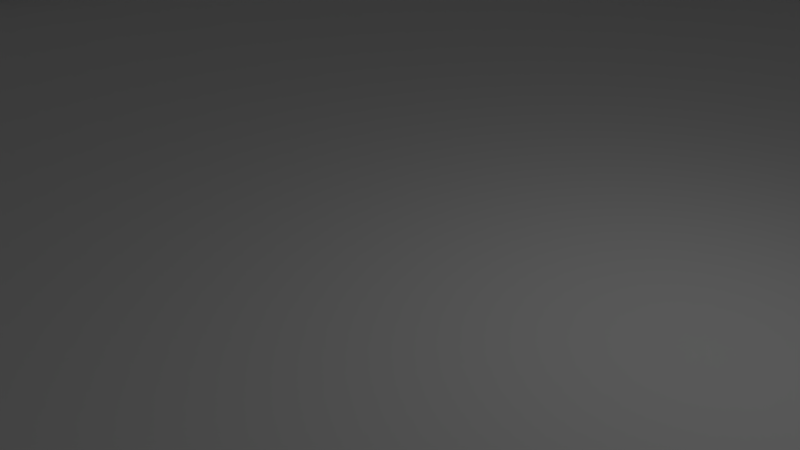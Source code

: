# Source: Arena.blend  (saved by Blender 2.78.0; exported with 4.5.12 LTS)
import bpy
from mathutils import Matrix  # noqa: F401  (used for matrix-valued properties, if any)

bpy.ops.wm.read_factory_settings(use_empty=True)
scene = bpy.context.scene
scene.name = 'Scene'

# ---- collections
col_collection_1 = bpy.data.collections.new('Collection 1'); scene.collection.children.link(col_collection_1)

# ---- materials (node trees are filled in below, after node groups)
mat_floor = bpy.data.materials.new('Floor')
mat_floor.alpha_threshold = 0.0
mat_floor.use_transparent_shadow = False
mat_floor.roughness = 0.5
mat_ledge = bpy.data.materials.new('Ledge')
mat_ledge.alpha_threshold = 0.0
mat_ledge.use_transparent_shadow = False
mat_ledge.roughness = 0.5
mat_wall = bpy.data.materials.new('Wall')
mat_wall.alpha_threshold = 0.0
mat_wall.use_transparent_shadow = False
mat_wall.roughness = 0.5

# ---- material node trees

# ---- world
world_world = bpy.data.worlds.new('World'); scene.world = world_world
world_world.color = (0.05088, 0.05088, 0.05088)
world_world.use_sun_shadow = False
world_world.sun_shadow_jitter_overblur = 0.0
world_world.cycles.sampling_method = 'MANUAL'

# ---- cameras
cam_camera = bpy.data.cameras.new('Camera')
cam_camera.clip_end = 100.0
cam_camera.lens = 35.0
cam_camera.sensor_width = 32.0
cam_camera.sensor_height = 18.0
cam_camera.ortho_scale = 7.314
cam_camera.dof.focus_distance = 0.0
cam_camera.dof.aperture_fstop = 128.0

# ---- lights
light_lamp = bpy.data.lights.new('Lamp', 'POINT')
light_lamp.transmission_factor = 0.0
light_lamp.cutoff_distance = 30.0
light_lamp.energy = 100.0
light_lamp.shadow_buffer_clip_start = 1.001
light_lamp.shadow_soft_size = 0.1
light_lamp.shadow_maximum_resolution = 0.006
light_lamp.use_absolute_resolution = True

# ---- meshes
me_cylinder = bpy.data.meshes.new('Cylinder')
me_cylinder.from_pydata([(0.0, 1.0, -1.0), (0.0, 1.0, 1.0), (0.1951, 0.9808, -1.0), (0.1951, 0.9808, 1.0), (0.3827, 0.9239, -1.0), (0.3827, 0.9239, 1.0), (0.5556, 0.8315, -1.0), (0.5556, 0.8315, 1.0), (0.7071, 0.7071, -1.0), (0.7071, 0.7071, 1.0), (0.8315, 0.5556, -1.0), (0.8315, 0.5556, 1.0), (0.9239, 0.3827, -1.0), (0.9239, 0.3827, 1.0), (0.9808, 0.1951, -1.0), (0.9808, 0.1951, 1.0), (1.0, 7.55e-08, -1.0), (1.0, 7.55e-08, 1.0), (0.9808, -0.1951, -1.0), (0.9808, -0.1951, 1.0), (0.9239, -0.3827, -1.0), (0.9239, -0.3827, 1.0), (0.8315, -0.5556, -1.0), (0.8315, -0.5556, 1.0), (0.7071, -0.7071, -1.0), (0.7071, -0.7071, 1.0), (0.5556, -0.8315, -1.0), (0.5556, -0.8315, 1.0), (0.3827, -0.9239, -1.0), (0.3827, -0.9239, 1.0), (0.1951, -0.9808, -1.0), (0.1951, -0.9808, 1.0), (-3.258e-07, -1.0, -1.0), (-3.258e-07, -1.0, 1.0), (-0.1951, -0.9808, -1.0), (-0.1951, -0.9808, 1.0), (-0.3827, -0.9239, -1.0), (-0.3827, -0.9239, 1.0), (-0.5556, -0.8315, -1.0), (-0.5556, -0.8315, 1.0), (-0.7071, -0.7071, -1.0), (-0.7071, -0.7071, 1.0), (-0.8315, -0.5556, -1.0), (-0.8315, -0.5556, 1.0), (-0.9239, -0.3827, -1.0), (-0.9239, -0.3827, 1.0), (-0.9808, -0.1951, -1.0), (-0.9808, -0.1951, 1.0), (-1.0, 9.656e-07, -1.0), (-1.0, 9.656e-07, 1.0), (-0.9808, 0.1951, -1.0), (-0.9808, 0.1951, 1.0), (-0.9239, 0.3827, -1.0), (-0.9239, 0.3827, 1.0), (-0.8315, 0.5556, -1.0), (-0.8315, 0.5556, 1.0), (-0.7071, 0.7071, -1.0), (-0.7071, 0.7071, 1.0), (-0.5556, 0.8315, -1.0), (-0.5556, 0.8315, 1.0), (-0.3827, 0.9239, -1.0), (-0.3827, 0.9239, 1.0), (-0.1951, 0.9808, -1.0), (-0.1951, 0.9808, 1.0)], [], [(0, 1, 3, 2), (2, 3, 5, 4), (4, 5, 7, 6), (6, 7, 9, 8), (8, 9, 11, 10), (10, 11, 13, 12), (12, 13, 15, 14), (14, 15, 17, 16), (16, 17, 19, 18), (18, 19, 21, 20), (20, 21, 23, 22), (22, 23, 25, 24), (24, 25, 27, 26), (26, 27, 29, 28), (28, 29, 31, 30), (30, 31, 33, 32), (32, 33, 35, 34), (34, 35, 37, 36), (36, 37, 39, 38), (38, 39, 41, 40), (40, 41, 43, 42), (42, 43, 45, 44), (44, 45, 47, 46), (46, 47, 49, 48), (48, 49, 51, 50), (50, 51, 53, 52), (52, 53, 55, 54), (54, 55, 57, 56), (56, 57, 59, 58), (58, 59, 61, 60), (3, 1, 63, 61, 59, 57, 55, 53, 51, 49, 47, 45, 43, 41, 39, 37, 35, 33, 31, 29, 27, 25, 23, 21, 19, 17, 15, 13, 11, 9, 7, 5), (60, 61, 63, 62), (62, 63, 1, 0), (0, 2, 4, 6, 8, 10, 12, 14, 16, 18, 20, 22, 24, 26, 28, 30, 32, 34, 36, 38, 40, 42, 44, 46, 48, 50, 52, 54, 56, 58, 60, 62)])
_uv = me_cylinder.uv_layers.new(name='UVMap')
_uv.uv.foreach_set('vector', [0.5955, 0.0, 0.5955, 0.3344, 0.5547, 0.3344, 0.5547, 0.0, 0.5547, 0.0, 0.5547, 0.3344, 0.5147, 0.3344, 0.5147, 2.99e-08, 0.5147, 2.99e-08, 0.5147, 0.3344, 0.477, 0.3344, 0.477, 1.993e-08, 0.477, 1.993e-08, 0.477, 0.3344, 0.4431, 0.3344, 0.4431, 1.993e-08, 0.4431, 1.993e-08, 0.4431, 0.3344, 0.4142, 0.3344, 0.4142, 1.993e-08, 0.264, 0.6656, 0.264, 1.0, 0.2301, 1.0, 0.2301, 0.6656, 0.2301, 0.6656, 0.2301, 1.0, 0.1924, 1.0, 0.1924, 0.6656, 0.1924, 0.6656, 0.1924, 1.0, 0.1524, 1.0, 0.1524, 0.6656, 0.1524, 0.6656, 0.1524, 1.0, 0.1116, 1.0, 0.1116, 0.6656, 0.1116, 0.6656, 0.1116, 1.0, 0.07161, 1.0, 0.07161, 0.6656, 0.07161, 0.6656, 0.07161, 1.0, 0.03392, 1.0, 0.03392, 0.6656, 0.03392, 0.6656, 0.03392, 1.0, 0.0, 1.0, 1.24e-08, 0.6656, 0.4142, 0.6688, 0.4142, 0.3344, 0.4481, 0.3344, 0.4481, 0.6688, 0.4481, 0.6688, 0.4481, 0.3344, 0.4858, 0.3344, 0.4858, 0.6688, 0.4858, 0.6688, 0.4858, 0.3344, 0.5258, 0.3344, 0.5258, 0.6688, 0.5258, 0.6688, 0.5258, 0.3344, 0.5666, 0.3344, 0.5666, 0.6688, 0.5666, 0.6688, 0.5666, 0.3344, 0.6066, 0.3344, 0.6066, 0.6688, 0.6066, 0.6688, 0.6066, 0.3344, 0.6443, 0.3344, 0.6443, 0.6688, 0.6443, 0.6688, 0.6443, 0.3344, 0.6783, 0.3344, 0.6783, 0.6688, 0.6783, 0.6688, 0.6783, 0.3344, 0.7071, 0.3344, 0.7071, 0.6688, 0.7071, 0.6688, 0.7071, 0.3344, 0.741, 0.3344, 0.741, 0.6688, 0.741, 0.6688, 0.741, 0.3344, 0.7787, 0.3344, 0.7787, 0.6688, 0.7787, 0.6688, 0.7787, 0.3344, 0.8187, 0.3344, 0.8187, 0.6688, 0.8187, 0.6688, 0.8187, 0.3344, 0.8595, 0.3344, 0.8595, 0.6688, 0.8595, 0.6688, 0.8595, 0.3344, 0.8995, 0.3344, 0.8995, 0.6688, 0.8995, 0.6688, 0.8995, 0.3344, 0.9372, 0.3344, 0.9372, 0.6688, 0.9372, 0.6688, 0.9372, 0.3344, 0.9712, 0.3344, 0.9712, 0.6688, 0.9712, 0.6688, 0.9712, 0.3344, 1.0, 0.3344, 1.0, 0.6688, 0.736, 1.993e-08, 0.736, 0.3344, 0.7071, 0.3344, 0.7071, 1.993e-08, 0.7071, 1.993e-08, 0.7071, 0.3344, 0.6732, 0.3344, 0.6732, 1.993e-08, 0.1867, 0.6656, 0.1467, 0.6592, 0.109, 0.6467, 0.07508, 0.6284, 0.04624, 0.6053, 0.02357, 0.578, 0.007959, 0.5477, 3.721e-08, 0.5156, 0.0, 0.4828, 0.007959, 0.4507, 0.02357, 0.4204, 0.04624, 0.3931, 0.07508, 0.3699, 0.109, 0.3517, 0.1467, 0.3392, 0.1867, 0.3328, 0.2275, 0.3328, 0.2675, 0.3392, 0.3052, 0.3517, 0.3391, 0.3699, 0.368, 0.3931, 0.3906, 0.4204, 0.4063, 0.4507, 0.4142, 0.4828, 0.4142, 0.5156, 0.4063, 0.5477, 0.3906, 0.578, 0.368, 0.6053, 0.3391, 0.6284, 0.3052, 0.6467, 0.2675, 0.6592, 0.2275, 0.6656, 0.6732, 1.993e-08, 0.6732, 0.3344, 0.6355, 0.3344, 0.6355, 1.993e-08, 0.6355, 1.993e-08, 0.6355, 0.3344, 0.5955, 0.3344, 0.5955, 0.0, 2.481e-08, 0.1828, 0.0, 0.15, 0.007959, 0.1179, 0.02357, 0.08758, 0.04624, 0.06033, 0.07508, 0.03715, 0.109, 0.01894, 0.1467, 0.006395, 0.1867, 9.966e-09, 0.2275, 0.0, 0.2675, 0.006395, 0.3052, 0.01894, 0.3391, 0.03715, 0.368, 0.06033, 0.3906, 0.08758, 0.4063, 0.1179, 0.4142, 0.15, 0.4142, 0.1828, 0.4063, 0.2149, 0.3906, 0.2452, 0.368, 0.2725, 0.3391, 0.2956, 0.3052, 0.3139, 0.2675, 0.3264, 0.2275, 0.3328, 0.1867, 0.3328, 0.1467, 0.3264, 0.109, 0.3139, 0.07508, 0.2956, 0.04624, 0.2725, 0.02357, 0.2452, 0.007959, 0.2149])
me_cylinder.materials.append(mat_floor)
me_cylinder.use_remesh_preserve_volume = False
me_cylinder.use_remesh_preserve_attributes = False
me_cylinder.use_mirror_vertex_groups = False
me_cylinder.update()
me_cube = bpy.data.meshes.new('Cube')
me_cube.from_pydata([(-1.838, -21.0, 0.0), (-1.838, -21.0, 1.444), (-1.666, -18.97, 0.0), (-1.666, -18.97, 1.444), (1.838, -21.0, 0.0), (1.838, -21.0, 1.444), (1.666, -18.97, 0.0), (1.666, -18.97, 1.444), (-1.924, -21.99, 0.0), (-1.924, -21.99, 1.444), (1.924, -21.99, 0.0), (1.924, -21.99, 1.444), (-1.838, -21.0, 5.189), (1.838, -21.0, 5.189), (-1.924, -21.99, 5.189), (1.924, -21.99, 5.189)], [], [(7, 6, 2, 3), (6, 2, 0, 1, 3, 7, 5, 4), (1, 0, 8, 9), (2, 6, 4, 0), (7, 3, 1, 5), (10, 11, 9, 8), (0, 4, 10, 8), (11, 5, 13, 15), (4, 5, 11, 10), (13, 12, 14, 15), (1, 9, 14, 12), (9, 11, 15, 14), (5, 1, 12, 13)])
me_cube.polygons.foreach_set('material_index', [0, 0, 1, 0, 0, 1, 0, 1, 1, 1, 1, 1, 1])
_uv = me_cube.uv_layers.new(name='UVMap')
_uv.uv.foreach_set('vector', [0.8068, 0.8022, 0.6667, 0.8022, 0.6667, 0.4335, 0.8068, 0.4335, 0.6667, 0.8022, 0.6667, 0.4335, 0.6667, 0.4144, 0.8068, 0.4144, 0.8068, 0.4335, 0.8068, 0.8022, 0.8068, 0.8213, 0.6667, 0.8213, 0.8068, 0.5742, 0.8068, 0.4144, 0.9034, 0.4144, 0.9034, 0.5742, 0.3733, 0.8117, 0.3733, 0.4429, 0.5704, 0.4239, 0.5704, 0.8307, 0.0, 0.9621, 0.0, 0.5933, 0.1971, 0.5742, 0.1971, 0.9811, 4.627e-08, 0.5742, 3.47e-08, 0.4144, 0.3733, 0.4144, 0.3733, 0.5742, 0.5704, 0.8307, 0.5704, 0.4239, 0.6667, 0.4144, 0.6667, 0.8402, 1.0, 0.8289, 0.9034, 0.8289, 0.9034, 0.4144, 1.0, 0.4144, 0.9034, 0.9887, 0.9034, 0.8289, 1.0, 0.8289, 1.0, 0.9887, 0.2933, 0.5837, 0.2933, 0.9906, 0.1971, 1.0, 0.1971, 0.5742, 0.8068, 0.5742, 0.9034, 0.5742, 0.9034, 0.9887, 0.8068, 0.9887, 0.3733, 0.4144, 3.47e-08, 0.4144, 0.0, 0.0, 0.3733, 0.0, 0.7301, 0.4144, 0.3733, 0.4144, 0.3733, 0.0, 0.7301, 1.055e-07])
me_cube.materials.append(mat_ledge)
me_cube.materials.append(mat_wall)
me_cube.use_remesh_preserve_volume = False
me_cube.use_remesh_preserve_attributes = False
me_cube.use_mirror_vertex_groups = False
me_cube.update()

# ---- objects
ob_floor = bpy.data.objects.new('Floor', me_cylinder)
ob_center = bpy.data.objects.new('Center', None)
ob_wall = bpy.data.objects.new('Wall', me_cube)
ob_lamp = bpy.data.objects.new('Lamp', light_lamp)
ob_camera = bpy.data.objects.new('Camera', cam_camera)

# ---- transforms, parenting, visibility, modifiers, constraints
ob_floor.location = (0.0, 0.0, 0.0)
ob_floor.scale = (22.12, 22.12, 0.02957)
ob_floor.lineart.crease_threshold = 0.0
ob_center.location = (0.0, 0.0, 0.0)
ob_center.rotation_euler = (0.0, 0.0, 0.1745)
ob_center.empty_image_offset = (0.0, 0.0)
ob_center.hide_viewport = True
ob_center.lineart.crease_threshold = 0.0
ob_wall.location = (0.0, 0.0, 0.0)
ob_wall.lineart.crease_threshold = 0.0
_m = ob_wall.modifiers.new('Array', 'ARRAY')
_m.count = 36
_m.constant_offset_displace = (4.89, 0.0, 0.0)
_m.use_relative_offset = False
_m.use_object_offset = True
_m.offset_object = ob_center
ob_lamp.location = (4.076, 1.091, 5.904)
ob_lamp.rotation_euler = (0.6503, 0.05522, 1.866)
ob_lamp.lock_rotations_4d = False
ob_lamp.empty_display_type = 'ARROWS'
ob_lamp.color = (0.0, 0.0, 0.0, 0.0)
ob_lamp.lineart.crease_threshold = 0.0
ob_camera.location = (7.481, -6.508, 5.344)
ob_camera.rotation_euler = (1.109, 0.0, 0.8149)
ob_camera.lock_rotations_4d = False
ob_camera.empty_display_type = 'ARROWS'
ob_camera.color = (0.0, 0.0, 0.0, 0.0)
ob_camera.display_type = 'WIRE'
ob_camera.lineart.crease_threshold = 0.0

# ---- collection membership
col_collection_1.objects.link(ob_floor)
col_collection_1.objects.link(ob_center)
col_collection_1.objects.link(ob_wall)
col_collection_1.objects.link(ob_lamp)
col_collection_1.objects.link(ob_camera)

# ---- scene / render settings (as saved in the file)
scene.camera = ob_camera
scene.frame_start = 1; scene.frame_end = 250; scene.frame_set(1)
scene.render.engine = 'BLENDER_EEVEE_NEXT'
scene.render.resolution_percentage = 50
scene.render.dither_intensity = 0.0
scene.cycles.use_denoising = False
scene.cycles.samples = 128
scene.cycles.sampling_pattern = 'TABULATED_SOBOL'
scene.cycles.light_sampling_threshold = 0.0
scene.cycles.use_adaptive_sampling = False
scene.cycles.use_light_tree = False
scene.cycles.blur_glossy = 0.0
scene.cycles.sample_clamp_indirect = 0.0
scene.view_settings.view_transform = 'Standard'
bpy.context.view_layer.update()
